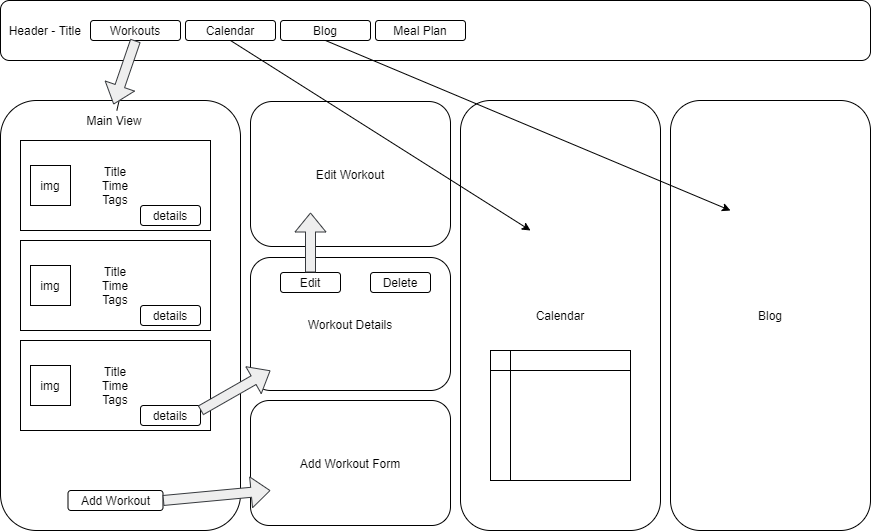

The diagram above was exported from draw.io. Its source (the exported page's mxGraphModel, read from the mxfile embedded in the PNG):
<mxGraphModel dx="954" dy="626" grid="1" gridSize="10" guides="1" tooltips="1" connect="1" arrows="1" fold="1" page="1" pageScale="1" pageWidth="850" pageHeight="1100" math="0" shadow="0">
  <root>
    <mxCell id="0" />
    <mxCell id="1" parent="0" />
    <mxCell id="24" value="Add Workout Form" style="rounded=1;whiteSpace=wrap;html=1;" vertex="1" parent="1">
      <mxGeometry x="300" y="450" width="200" height="125" as="geometry" />
    </mxCell>
    <mxCell id="2" value="&amp;nbsp; Header - Title&amp;nbsp;&amp;nbsp;" style="rounded=1;whiteSpace=wrap;html=1;align=left;" vertex="1" parent="1">
      <mxGeometry x="50" y="50" width="870" height="60" as="geometry" />
    </mxCell>
    <mxCell id="3" value="Workouts" style="rounded=1;whiteSpace=wrap;html=1;" vertex="1" parent="1">
      <mxGeometry x="140" y="70" width="90" height="20" as="geometry" />
    </mxCell>
    <mxCell id="4" value="Calendar" style="rounded=1;whiteSpace=wrap;html=1;" vertex="1" parent="1">
      <mxGeometry x="235" y="70" width="90" height="20" as="geometry" />
    </mxCell>
    <mxCell id="7" value="Blog" style="rounded=1;whiteSpace=wrap;html=1;" vertex="1" parent="1">
      <mxGeometry x="330" y="70" width="90" height="20" as="geometry" />
    </mxCell>
    <mxCell id="8" value="Meal Plan" style="rounded=1;whiteSpace=wrap;html=1;" vertex="1" parent="1">
      <mxGeometry x="425" y="70" width="90" height="20" as="geometry" />
    </mxCell>
    <mxCell id="11" value="" style="rounded=1;whiteSpace=wrap;html=1;" vertex="1" parent="1">
      <mxGeometry x="50" y="150" width="240" height="430" as="geometry" />
    </mxCell>
    <mxCell id="12" value="Title&lt;br&gt;Time&lt;br&gt;Tags" style="rounded=0;whiteSpace=wrap;html=1;" vertex="1" parent="1">
      <mxGeometry x="70" y="190" width="190" height="90" as="geometry" />
    </mxCell>
    <mxCell id="13" value="Title&lt;br&gt;Time&lt;br&gt;Tags" style="rounded=0;whiteSpace=wrap;html=1;" vertex="1" parent="1">
      <mxGeometry x="70" y="290" width="190" height="90" as="geometry" />
    </mxCell>
    <mxCell id="14" value="img" style="rounded=0;whiteSpace=wrap;html=1;" vertex="1" parent="1">
      <mxGeometry x="80" y="215" width="40" height="40" as="geometry" />
    </mxCell>
    <mxCell id="15" value="img" style="rounded=0;whiteSpace=wrap;html=1;" vertex="1" parent="1">
      <mxGeometry x="80" y="315" width="40" height="40" as="geometry" />
    </mxCell>
    <mxCell id="16" value="details" style="rounded=1;whiteSpace=wrap;html=1;" vertex="1" parent="1">
      <mxGeometry x="190" y="255" width="60" height="20" as="geometry" />
    </mxCell>
    <mxCell id="17" value="details" style="rounded=1;whiteSpace=wrap;html=1;" vertex="1" parent="1">
      <mxGeometry x="190" y="355" width="60" height="20" as="geometry" />
    </mxCell>
    <mxCell id="18" value="Title&lt;br&gt;Time&lt;br&gt;Tags" style="rounded=0;whiteSpace=wrap;html=1;" vertex="1" parent="1">
      <mxGeometry x="70" y="390" width="190" height="90" as="geometry" />
    </mxCell>
    <mxCell id="19" value="img" style="rounded=0;whiteSpace=wrap;html=1;" vertex="1" parent="1">
      <mxGeometry x="80" y="415" width="40" height="40" as="geometry" />
    </mxCell>
    <mxCell id="20" value="details" style="rounded=1;whiteSpace=wrap;html=1;" vertex="1" parent="1">
      <mxGeometry x="190" y="455" width="60" height="20" as="geometry" />
    </mxCell>
    <mxCell id="21" value="Add Workout" style="rounded=1;whiteSpace=wrap;html=1;" vertex="1" parent="1">
      <mxGeometry x="117.5" y="540" width="95" height="20" as="geometry" />
    </mxCell>
    <mxCell id="36" value="" style="edgeStyle=none;html=1;" edge="1" parent="1" source="23" target="3">
      <mxGeometry relative="1" as="geometry" />
    </mxCell>
    <mxCell id="23" value="Main View" style="text;html=1;strokeColor=none;fillColor=none;align=center;verticalAlign=middle;whiteSpace=wrap;rounded=0;" vertex="1" parent="1">
      <mxGeometry x="129" y="160" width="70" height="20" as="geometry" />
    </mxCell>
    <mxCell id="25" value="" style="shape=flexArrow;endArrow=classic;html=1;exitX=0.5;exitY=1;exitDx=0;exitDy=0;entryX=0.486;entryY=-0.3;entryDx=0;entryDy=0;entryPerimeter=0;fillColor=#eeeeee;strokeColor=#36393d;" edge="1" parent="1" source="3" target="23">
      <mxGeometry width="50" height="50" relative="1" as="geometry">
        <mxPoint x="420" y="330" as="sourcePoint" />
        <mxPoint x="470" y="280" as="targetPoint" />
      </mxGeometry>
    </mxCell>
    <mxCell id="26" value="" style="shape=flexArrow;endArrow=classic;html=1;exitX=1;exitY=0.5;exitDx=0;exitDy=0;fillColor=#eeeeee;strokeColor=#36393d;" edge="1" parent="1" source="21">
      <mxGeometry width="50" height="50" relative="1" as="geometry">
        <mxPoint x="420" y="330" as="sourcePoint" />
        <mxPoint x="320" y="540" as="targetPoint" />
      </mxGeometry>
    </mxCell>
    <mxCell id="28" value="Workout Details" style="rounded=1;whiteSpace=wrap;html=1;" vertex="1" parent="1">
      <mxGeometry x="300" y="307" width="200" height="133" as="geometry" />
    </mxCell>
    <mxCell id="29" value="Edit" style="rounded=1;whiteSpace=wrap;html=1;" vertex="1" parent="1">
      <mxGeometry x="330" y="322" width="60" height="20" as="geometry" />
    </mxCell>
    <mxCell id="32" value="Delete" style="rounded=1;whiteSpace=wrap;html=1;" vertex="1" parent="1">
      <mxGeometry x="420" y="322" width="60" height="20" as="geometry" />
    </mxCell>
    <mxCell id="35" value="" style="shape=flexArrow;endArrow=classic;html=1;exitX=1;exitY=0.25;exitDx=0;exitDy=0;fillColor=#eeeeee;strokeColor=#36393d;" edge="1" parent="1" source="20">
      <mxGeometry width="50" height="50" relative="1" as="geometry">
        <mxPoint x="420" y="330" as="sourcePoint" />
        <mxPoint x="320" y="420" as="targetPoint" />
      </mxGeometry>
    </mxCell>
    <mxCell id="37" value="Edit Workout" style="rounded=1;whiteSpace=wrap;html=1;" vertex="1" parent="1">
      <mxGeometry x="300" y="151" width="200" height="145" as="geometry" />
    </mxCell>
    <mxCell id="38" value="" style="shape=flexArrow;endArrow=classic;html=1;exitX=0.5;exitY=0;exitDx=0;exitDy=0;fillColor=#eeeeee;strokeColor=#36393d;" edge="1" parent="1" source="29">
      <mxGeometry width="50" height="50" relative="1" as="geometry">
        <mxPoint x="420" y="282" as="sourcePoint" />
        <mxPoint x="360" y="262" as="targetPoint" />
      </mxGeometry>
    </mxCell>
    <mxCell id="39" value="Calendar" style="rounded=1;whiteSpace=wrap;html=1;" vertex="1" parent="1">
      <mxGeometry x="510" y="150" width="200" height="430" as="geometry" />
    </mxCell>
    <mxCell id="41" value="" style="shape=internalStorage;whiteSpace=wrap;html=1;backgroundOutline=1;" vertex="1" parent="1">
      <mxGeometry x="540" y="400" width="140" height="130" as="geometry" />
    </mxCell>
    <mxCell id="43" value="" style="endArrow=classic;html=1;exitX=0.5;exitY=1;exitDx=0;exitDy=0;" edge="1" parent="1" source="4">
      <mxGeometry width="50" height="50" relative="1" as="geometry">
        <mxPoint x="420" y="310" as="sourcePoint" />
        <mxPoint x="580" y="280" as="targetPoint" />
      </mxGeometry>
    </mxCell>
    <mxCell id="44" value="Blog" style="rounded=1;whiteSpace=wrap;html=1;" vertex="1" parent="1">
      <mxGeometry x="720" y="150" width="200" height="430" as="geometry" />
    </mxCell>
    <mxCell id="45" value="" style="endArrow=classic;html=1;exitX=0.5;exitY=1;exitDx=0;exitDy=0;" edge="1" parent="1" source="7">
      <mxGeometry width="50" height="50" relative="1" as="geometry">
        <mxPoint x="450" y="400" as="sourcePoint" />
        <mxPoint x="780" y="260" as="targetPoint" />
      </mxGeometry>
    </mxCell>
  </root>
</mxGraphModel>